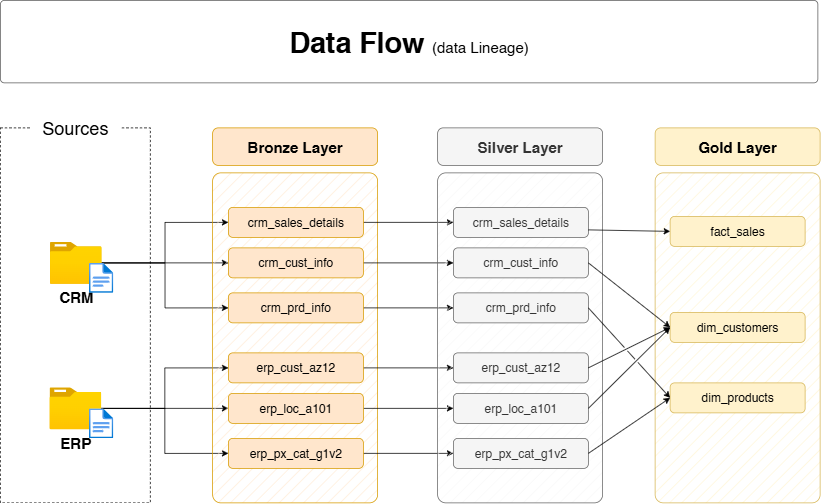

The diagram above was exported from draw.io. Its source (the exported page's mxGraphModel, read from the mxfile embedded in the PNG):
<mxGraphModel dx="1389" dy="963" grid="1" gridSize="10" guides="1" tooltips="1" connect="1" arrows="1" fold="1" page="1" pageScale="1" pageWidth="1920" pageHeight="1200" math="0" shadow="0">
  <root>
    <mxCell id="PmAsDYt7ePFWswJWPdAt-0" />
    <mxCell id="PmAsDYt7ePFWswJWPdAt-1" parent="PmAsDYt7ePFWswJWPdAt-0" />
    <mxCell id="n8bJTZ1ovyGtcUzWuUE2-2" value="" style="rounded=0;whiteSpace=wrap;html=1;fillColor=none;dashed=1;" parent="PmAsDYt7ePFWswJWPdAt-1" vertex="1">
      <mxGeometry x="390" y="280" width="200" height="500" as="geometry" />
    </mxCell>
    <mxCell id="n8bJTZ1ovyGtcUzWuUE2-3" value="&lt;font style=&quot;font-size: 24px;&quot;&gt;Sources&lt;/font&gt;" style="rounded=1;whiteSpace=wrap;html=1;strokeColor=none;" parent="PmAsDYt7ePFWswJWPdAt-1" vertex="1">
      <mxGeometry x="430" y="260" width="120" height="40" as="geometry" />
    </mxCell>
    <mxCell id="D8R9sGTT4eO_Y8YIvJOX-3" style="edgeStyle=orthogonalEdgeStyle;rounded=0;orthogonalLoop=1;jettySize=auto;html=1;entryX=0;entryY=0.5;entryDx=0;entryDy=0;" parent="PmAsDYt7ePFWswJWPdAt-1" source="4ZKNdrfmacIxx5nxEuMF-0" target="hnOc7kBfibrwKYlpnwC0-0" edge="1">
      <mxGeometry relative="1" as="geometry" />
    </mxCell>
    <mxCell id="D8R9sGTT4eO_Y8YIvJOX-4" style="edgeStyle=orthogonalEdgeStyle;rounded=0;orthogonalLoop=1;jettySize=auto;html=1;entryX=0;entryY=0.5;entryDx=0;entryDy=0;" parent="PmAsDYt7ePFWswJWPdAt-1" source="4ZKNdrfmacIxx5nxEuMF-0" target="5szykNnx05lKGsdo6Biz-0" edge="1">
      <mxGeometry relative="1" as="geometry" />
    </mxCell>
    <mxCell id="D8R9sGTT4eO_Y8YIvJOX-5" style="edgeStyle=orthogonalEdgeStyle;rounded=0;orthogonalLoop=1;jettySize=auto;html=1;entryX=0;entryY=0.5;entryDx=0;entryDy=0;" parent="PmAsDYt7ePFWswJWPdAt-1" source="4ZKNdrfmacIxx5nxEuMF-0" target="hnOc7kBfibrwKYlpnwC0-1" edge="1">
      <mxGeometry relative="1" as="geometry" />
    </mxCell>
    <mxCell id="4ZKNdrfmacIxx5nxEuMF-0" value="&lt;font style=&quot;font-size: 20px;&quot;&gt;&lt;b&gt;CRM&lt;/b&gt;&lt;/font&gt;" style="image;aspect=fixed;html=1;points=[];align=center;fontSize=12;image=img/lib/azure2/general/Folder_Blank.svg;" parent="PmAsDYt7ePFWswJWPdAt-1" vertex="1">
      <mxGeometry x="456" y="432" width="69" height="56.00000000000001" as="geometry" />
    </mxCell>
    <mxCell id="-fXMBUoAsH7tqhl6yJGk-2" style="edgeStyle=orthogonalEdgeStyle;rounded=0;orthogonalLoop=1;jettySize=auto;html=1;entryX=0;entryY=0.5;entryDx=0;entryDy=0;" parent="PmAsDYt7ePFWswJWPdAt-1" source="4ZKNdrfmacIxx5nxEuMF-4" target="D8R9sGTT4eO_Y8YIvJOX-8" edge="1">
      <mxGeometry relative="1" as="geometry" />
    </mxCell>
    <mxCell id="-fXMBUoAsH7tqhl6yJGk-3" style="edgeStyle=orthogonalEdgeStyle;rounded=0;orthogonalLoop=1;jettySize=auto;html=1;entryX=0;entryY=0.5;entryDx=0;entryDy=0;" parent="PmAsDYt7ePFWswJWPdAt-1" source="4ZKNdrfmacIxx5nxEuMF-4" target="D8R9sGTT4eO_Y8YIvJOX-6" edge="1">
      <mxGeometry relative="1" as="geometry" />
    </mxCell>
    <mxCell id="-fXMBUoAsH7tqhl6yJGk-4" style="edgeStyle=orthogonalEdgeStyle;rounded=0;orthogonalLoop=1;jettySize=auto;html=1;" parent="PmAsDYt7ePFWswJWPdAt-1" source="4ZKNdrfmacIxx5nxEuMF-4" target="D8R9sGTT4eO_Y8YIvJOX-7" edge="1">
      <mxGeometry relative="1" as="geometry" />
    </mxCell>
    <mxCell id="4ZKNdrfmacIxx5nxEuMF-4" value="&lt;font style=&quot;font-size: 20px;&quot;&gt;&lt;b&gt;ERP&lt;/b&gt;&lt;/font&gt;" style="image;aspect=fixed;html=1;points=[];align=center;fontSize=12;image=img/lib/azure2/general/Folder_Blank.svg;" parent="PmAsDYt7ePFWswJWPdAt-1" vertex="1">
      <mxGeometry x="455.5" y="626" width="69" height="56.00000000000001" as="geometry" />
    </mxCell>
    <mxCell id="4ZKNdrfmacIxx5nxEuMF-5" value="" style="rounded=1;whiteSpace=wrap;html=1;fillColor=#ffe6cc;strokeColor=#d79b00;fillStyle=hatch;arcSize=5;" parent="PmAsDYt7ePFWswJWPdAt-1" vertex="1">
      <mxGeometry x="673" y="340" width="220" height="440" as="geometry" />
    </mxCell>
    <mxCell id="4ZKNdrfmacIxx5nxEuMF-6" value="Bronze Layer" style="rounded=1;whiteSpace=wrap;html=1;fillColor=#ffe6cc;strokeColor=#d79b00;fontSize=20;fontStyle=1" parent="PmAsDYt7ePFWswJWPdAt-1" vertex="1">
      <mxGeometry x="673" y="280" width="220" height="50" as="geometry" />
    </mxCell>
    <mxCell id="-fXMBUoAsH7tqhl6yJGk-13" style="edgeStyle=orthogonalEdgeStyle;rounded=0;orthogonalLoop=1;jettySize=auto;html=1;entryX=0;entryY=0.5;entryDx=0;entryDy=0;" parent="PmAsDYt7ePFWswJWPdAt-1" source="5szykNnx05lKGsdo6Biz-0" target="-fXMBUoAsH7tqhl6yJGk-7" edge="1">
      <mxGeometry relative="1" as="geometry" />
    </mxCell>
    <mxCell id="5szykNnx05lKGsdo6Biz-0" value="crm_sales_details" style="rounded=1;whiteSpace=wrap;html=1;fillColor=#ffe6cc;strokeColor=#d79b00;fontSize=16;fontStyle=0" parent="PmAsDYt7ePFWswJWPdAt-1" vertex="1">
      <mxGeometry x="694" y="386" width="180" height="40" as="geometry" />
    </mxCell>
    <mxCell id="-fXMBUoAsH7tqhl6yJGk-14" style="edgeStyle=orthogonalEdgeStyle;rounded=0;orthogonalLoop=1;jettySize=auto;html=1;" parent="PmAsDYt7ePFWswJWPdAt-1" source="hnOc7kBfibrwKYlpnwC0-0" target="-fXMBUoAsH7tqhl6yJGk-8" edge="1">
      <mxGeometry relative="1" as="geometry" />
    </mxCell>
    <mxCell id="hnOc7kBfibrwKYlpnwC0-0" value="crm_cust_info" style="rounded=1;whiteSpace=wrap;html=1;fillColor=#ffe6cc;strokeColor=#d79b00;fontSize=16;fontStyle=0" parent="PmAsDYt7ePFWswJWPdAt-1" vertex="1">
      <mxGeometry x="694" y="440" width="180" height="40" as="geometry" />
    </mxCell>
    <mxCell id="-fXMBUoAsH7tqhl6yJGk-15" style="edgeStyle=orthogonalEdgeStyle;rounded=0;orthogonalLoop=1;jettySize=auto;html=1;entryX=0;entryY=0.5;entryDx=0;entryDy=0;" parent="PmAsDYt7ePFWswJWPdAt-1" source="hnOc7kBfibrwKYlpnwC0-1" target="-fXMBUoAsH7tqhl6yJGk-9" edge="1">
      <mxGeometry relative="1" as="geometry" />
    </mxCell>
    <mxCell id="hnOc7kBfibrwKYlpnwC0-1" value="crm_prd_info" style="rounded=1;whiteSpace=wrap;html=1;fillColor=#ffe6cc;strokeColor=#d79b00;fontSize=16;fontStyle=0" parent="PmAsDYt7ePFWswJWPdAt-1" vertex="1">
      <mxGeometry x="694" y="500" width="180" height="40" as="geometry" />
    </mxCell>
    <mxCell id="-fXMBUoAsH7tqhl6yJGk-16" style="edgeStyle=orthogonalEdgeStyle;rounded=0;orthogonalLoop=1;jettySize=auto;html=1;entryX=0;entryY=0.5;entryDx=0;entryDy=0;" parent="PmAsDYt7ePFWswJWPdAt-1" source="D8R9sGTT4eO_Y8YIvJOX-6" target="-fXMBUoAsH7tqhl6yJGk-10" edge="1">
      <mxGeometry relative="1" as="geometry" />
    </mxCell>
    <mxCell id="D8R9sGTT4eO_Y8YIvJOX-6" value="erp_cust_az12" style="rounded=1;whiteSpace=wrap;html=1;fillColor=#ffe6cc;strokeColor=#d79b00;fontSize=16;fontStyle=0" parent="PmAsDYt7ePFWswJWPdAt-1" vertex="1">
      <mxGeometry x="694" y="580" width="180" height="40" as="geometry" />
    </mxCell>
    <mxCell id="-fXMBUoAsH7tqhl6yJGk-17" style="edgeStyle=orthogonalEdgeStyle;rounded=0;orthogonalLoop=1;jettySize=auto;html=1;entryX=0;entryY=0.5;entryDx=0;entryDy=0;" parent="PmAsDYt7ePFWswJWPdAt-1" source="D8R9sGTT4eO_Y8YIvJOX-7" target="-fXMBUoAsH7tqhl6yJGk-11" edge="1">
      <mxGeometry relative="1" as="geometry" />
    </mxCell>
    <mxCell id="D8R9sGTT4eO_Y8YIvJOX-7" value="erp_loc_a101" style="rounded=1;whiteSpace=wrap;html=1;fillColor=#ffe6cc;strokeColor=#d79b00;fontSize=16;fontStyle=0" parent="PmAsDYt7ePFWswJWPdAt-1" vertex="1">
      <mxGeometry x="694" y="634" width="180" height="40" as="geometry" />
    </mxCell>
    <mxCell id="-fXMBUoAsH7tqhl6yJGk-18" style="edgeStyle=orthogonalEdgeStyle;rounded=0;orthogonalLoop=1;jettySize=auto;html=1;entryX=0;entryY=0.5;entryDx=0;entryDy=0;" parent="PmAsDYt7ePFWswJWPdAt-1" source="D8R9sGTT4eO_Y8YIvJOX-8" target="-fXMBUoAsH7tqhl6yJGk-12" edge="1">
      <mxGeometry relative="1" as="geometry" />
    </mxCell>
    <mxCell id="D8R9sGTT4eO_Y8YIvJOX-8" value="erp_px_cat_g1v2" style="rounded=1;whiteSpace=wrap;html=1;fillColor=#ffe6cc;strokeColor=#d79b00;fontSize=16;fontStyle=0" parent="PmAsDYt7ePFWswJWPdAt-1" vertex="1">
      <mxGeometry x="694" y="694" width="180" height="40" as="geometry" />
    </mxCell>
    <mxCell id="-fXMBUoAsH7tqhl6yJGk-5" value="" style="rounded=1;whiteSpace=wrap;html=1;fillColor=#f5f5f5;strokeColor=#666666;fillStyle=hatch;arcSize=5;fontColor=#333333;" parent="PmAsDYt7ePFWswJWPdAt-1" vertex="1">
      <mxGeometry x="973" y="340" width="220" height="440" as="geometry" />
    </mxCell>
    <mxCell id="-fXMBUoAsH7tqhl6yJGk-6" value="Silver Layer" style="rounded=1;whiteSpace=wrap;html=1;fillColor=#f5f5f5;strokeColor=#666666;fontSize=20;fontStyle=1;fontColor=#333333;" parent="PmAsDYt7ePFWswJWPdAt-1" vertex="1">
      <mxGeometry x="973" y="280" width="220" height="50" as="geometry" />
    </mxCell>
    <mxCell id="-fXMBUoAsH7tqhl6yJGk-7" value="crm_sales_details" style="rounded=1;whiteSpace=wrap;html=1;fillColor=#f5f5f5;strokeColor=#666666;fontSize=16;fontStyle=0;fontColor=#333333;" parent="PmAsDYt7ePFWswJWPdAt-1" vertex="1">
      <mxGeometry x="994" y="386" width="180" height="40" as="geometry" />
    </mxCell>
    <mxCell id="-fXMBUoAsH7tqhl6yJGk-8" value="crm_cust_info" style="rounded=1;whiteSpace=wrap;html=1;fillColor=#f5f5f5;strokeColor=#666666;fontSize=16;fontStyle=0;fontColor=#333333;" parent="PmAsDYt7ePFWswJWPdAt-1" vertex="1">
      <mxGeometry x="994" y="440" width="180" height="40" as="geometry" />
    </mxCell>
    <mxCell id="-fXMBUoAsH7tqhl6yJGk-9" value="crm_prd_info" style="rounded=1;whiteSpace=wrap;html=1;fillColor=#f5f5f5;strokeColor=#666666;fontSize=16;fontStyle=0;fontColor=#333333;" parent="PmAsDYt7ePFWswJWPdAt-1" vertex="1">
      <mxGeometry x="994" y="500" width="180" height="40" as="geometry" />
    </mxCell>
    <mxCell id="-fXMBUoAsH7tqhl6yJGk-10" value="erp_cust_az12" style="rounded=1;whiteSpace=wrap;html=1;fillColor=#f5f5f5;strokeColor=#666666;fontSize=16;fontStyle=0;fontColor=#333333;" parent="PmAsDYt7ePFWswJWPdAt-1" vertex="1">
      <mxGeometry x="994" y="580" width="180" height="40" as="geometry" />
    </mxCell>
    <mxCell id="-fXMBUoAsH7tqhl6yJGk-11" value="erp_loc_a101" style="rounded=1;whiteSpace=wrap;html=1;fillColor=#f5f5f5;strokeColor=#666666;fontSize=16;fontStyle=0;fontColor=#333333;" parent="PmAsDYt7ePFWswJWPdAt-1" vertex="1">
      <mxGeometry x="994" y="634" width="180" height="40" as="geometry" />
    </mxCell>
    <mxCell id="-fXMBUoAsH7tqhl6yJGk-12" value="erp_px_cat_g1v2" style="rounded=1;whiteSpace=wrap;html=1;fillColor=#f5f5f5;strokeColor=#666666;fontSize=16;fontStyle=0;fontColor=#333333;" parent="PmAsDYt7ePFWswJWPdAt-1" vertex="1">
      <mxGeometry x="994" y="694" width="180" height="40" as="geometry" />
    </mxCell>
    <mxCell id="-fXMBUoAsH7tqhl6yJGk-19" value="" style="rounded=1;whiteSpace=wrap;html=1;fillColor=#fff2cc;strokeColor=#d6b656;fillStyle=hatch;arcSize=5;" parent="PmAsDYt7ePFWswJWPdAt-1" vertex="1">
      <mxGeometry x="1263" y="340" width="220" height="440" as="geometry" />
    </mxCell>
    <mxCell id="-fXMBUoAsH7tqhl6yJGk-20" value="Gold Layer" style="rounded=1;whiteSpace=wrap;html=1;fillColor=#fff2cc;strokeColor=#d6b656;fontSize=20;fontStyle=1;" parent="PmAsDYt7ePFWswJWPdAt-1" vertex="1">
      <mxGeometry x="1263" y="280" width="220" height="50" as="geometry" />
    </mxCell>
    <mxCell id="-fXMBUoAsH7tqhl6yJGk-21" value="fact_sales" style="rounded=1;whiteSpace=wrap;html=1;fillColor=#fff2cc;strokeColor=#d6b656;fontSize=16;fontStyle=0;" parent="PmAsDYt7ePFWswJWPdAt-1" vertex="1">
      <mxGeometry x="1283" y="398" width="180" height="40" as="geometry" />
    </mxCell>
    <mxCell id="-fXMBUoAsH7tqhl6yJGk-22" value="dim_customers" style="rounded=1;whiteSpace=wrap;html=1;fillColor=#fff2cc;strokeColor=#d6b656;fontSize=16;fontStyle=0;" parent="PmAsDYt7ePFWswJWPdAt-1" vertex="1">
      <mxGeometry x="1283" y="526" width="180" height="40" as="geometry" />
    </mxCell>
    <mxCell id="-fXMBUoAsH7tqhl6yJGk-23" value="dim_products" style="rounded=1;whiteSpace=wrap;html=1;fillColor=#fff2cc;strokeColor=#d6b656;fontSize=16;fontStyle=0;" parent="PmAsDYt7ePFWswJWPdAt-1" vertex="1">
      <mxGeometry x="1283" y="620" width="180" height="40" as="geometry" />
    </mxCell>
    <mxCell id="rLLwbepbl8jkTRF7aM6J-0" value="" style="endArrow=classic;html=1;rounded=0;exitX=1;exitY=0.75;exitDx=0;exitDy=0;entryX=0;entryY=0.5;entryDx=0;entryDy=0;" parent="PmAsDYt7ePFWswJWPdAt-1" source="-fXMBUoAsH7tqhl6yJGk-7" target="-fXMBUoAsH7tqhl6yJGk-21" edge="1">
      <mxGeometry width="50" height="50" relative="1" as="geometry">
        <mxPoint x="1203" y="510" as="sourcePoint" />
        <mxPoint x="1253" y="460" as="targetPoint" />
      </mxGeometry>
    </mxCell>
    <mxCell id="rLLwbepbl8jkTRF7aM6J-2" value="" style="endArrow=classic;html=1;rounded=0;exitX=1;exitY=0.5;exitDx=0;exitDy=0;entryX=0;entryY=0.5;entryDx=0;entryDy=0;jumpStyle=gap;" parent="PmAsDYt7ePFWswJWPdAt-1" source="-fXMBUoAsH7tqhl6yJGk-8" target="-fXMBUoAsH7tqhl6yJGk-22" edge="1">
      <mxGeometry width="50" height="50" relative="1" as="geometry">
        <mxPoint x="1184" y="426" as="sourcePoint" />
        <mxPoint x="1303" y="430" as="targetPoint" />
      </mxGeometry>
    </mxCell>
    <mxCell id="rLLwbepbl8jkTRF7aM6J-3" value="" style="endArrow=classic;html=1;rounded=0;exitX=1;exitY=0.5;exitDx=0;exitDy=0;entryX=0;entryY=0.5;entryDx=0;entryDy=0;jumpStyle=gap;" parent="PmAsDYt7ePFWswJWPdAt-1" source="-fXMBUoAsH7tqhl6yJGk-10" target="-fXMBUoAsH7tqhl6yJGk-22" edge="1">
      <mxGeometry width="50" height="50" relative="1" as="geometry">
        <mxPoint x="1184" y="470" as="sourcePoint" />
        <mxPoint x="1293" y="556" as="targetPoint" />
      </mxGeometry>
    </mxCell>
    <mxCell id="rLLwbepbl8jkTRF7aM6J-4" value="" style="endArrow=classic;html=1;rounded=0;exitX=1;exitY=0.5;exitDx=0;exitDy=0;entryX=0;entryY=0.5;entryDx=0;entryDy=0;jumpStyle=gap;" parent="PmAsDYt7ePFWswJWPdAt-1" source="-fXMBUoAsH7tqhl6yJGk-11" target="-fXMBUoAsH7tqhl6yJGk-22" edge="1">
      <mxGeometry width="50" height="50" relative="1" as="geometry">
        <mxPoint x="1184" y="610" as="sourcePoint" />
        <mxPoint x="1293" y="556" as="targetPoint" />
      </mxGeometry>
    </mxCell>
    <mxCell id="_nexJ7K3K1sAFrfDnuwc-0" value="" style="endArrow=classic;html=1;rounded=0;exitX=1;exitY=0.5;exitDx=0;exitDy=0;entryX=0;entryY=0.5;entryDx=0;entryDy=0;jumpStyle=gap;" parent="PmAsDYt7ePFWswJWPdAt-1" source="-fXMBUoAsH7tqhl6yJGk-9" target="-fXMBUoAsH7tqhl6yJGk-23" edge="1">
      <mxGeometry width="50" height="50" relative="1" as="geometry">
        <mxPoint x="1184" y="470" as="sourcePoint" />
        <mxPoint x="1293" y="556" as="targetPoint" />
      </mxGeometry>
    </mxCell>
    <mxCell id="_nexJ7K3K1sAFrfDnuwc-1" value="" style="endArrow=classic;html=1;rounded=0;exitX=1;exitY=0.5;exitDx=0;exitDy=0;entryX=0;entryY=0.5;entryDx=0;entryDy=0;jumpStyle=gap;" parent="PmAsDYt7ePFWswJWPdAt-1" source="-fXMBUoAsH7tqhl6yJGk-12" target="-fXMBUoAsH7tqhl6yJGk-23" edge="1">
      <mxGeometry width="50" height="50" relative="1" as="geometry">
        <mxPoint x="1184" y="530" as="sourcePoint" />
        <mxPoint x="1293" y="650" as="targetPoint" />
      </mxGeometry>
    </mxCell>
    <mxCell id="hYor6iIa-aKugMJ0ksJW-2" value="" style="image;aspect=fixed;html=1;points=[];align=center;fontSize=12;image=img/lib/azure2/general/File.svg;" parent="PmAsDYt7ePFWswJWPdAt-1" vertex="1">
      <mxGeometry x="508.12" y="460" width="32.46" height="40" as="geometry" />
    </mxCell>
    <mxCell id="hYor6iIa-aKugMJ0ksJW-4" value="" style="image;aspect=fixed;html=1;points=[];align=center;fontSize=12;image=img/lib/azure2/general/File.svg;" parent="PmAsDYt7ePFWswJWPdAt-1" vertex="1">
      <mxGeometry x="508.12" y="654" width="32.46" height="40" as="geometry" />
    </mxCell>
    <mxCell id="chLgLkIjhnXz8mJWDFhk-0" value="" style="rounded=1;whiteSpace=wrap;html=1;fillColor=#FFFFFF;strokeColor=#5C5C5C;strokeWidth=1;arcSize=5;" parent="PmAsDYt7ePFWswJWPdAt-1" vertex="1">
      <mxGeometry x="390" y="110" width="1090" height="110" as="geometry" />
    </mxCell>
    <mxCell id="chLgLkIjhnXz8mJWDFhk-1" value="&lt;b style=&quot;border-color: var(--border-color); font-size: 38px; text-align: left;&quot;&gt;Data Flow&amp;nbsp;&lt;/b&gt;&lt;font style=&quot;border-color: var(--border-color); text-align: left; font-size: 20px;&quot;&gt;(data Lineage)&lt;/font&gt;" style="text;html=1;strokeColor=none;fillColor=none;align=center;verticalAlign=middle;whiteSpace=wrap;rounded=0;" parent="PmAsDYt7ePFWswJWPdAt-1" vertex="1">
      <mxGeometry x="650" y="140.97" width="570" height="50" as="geometry" />
    </mxCell>
  </root>
</mxGraphModel>